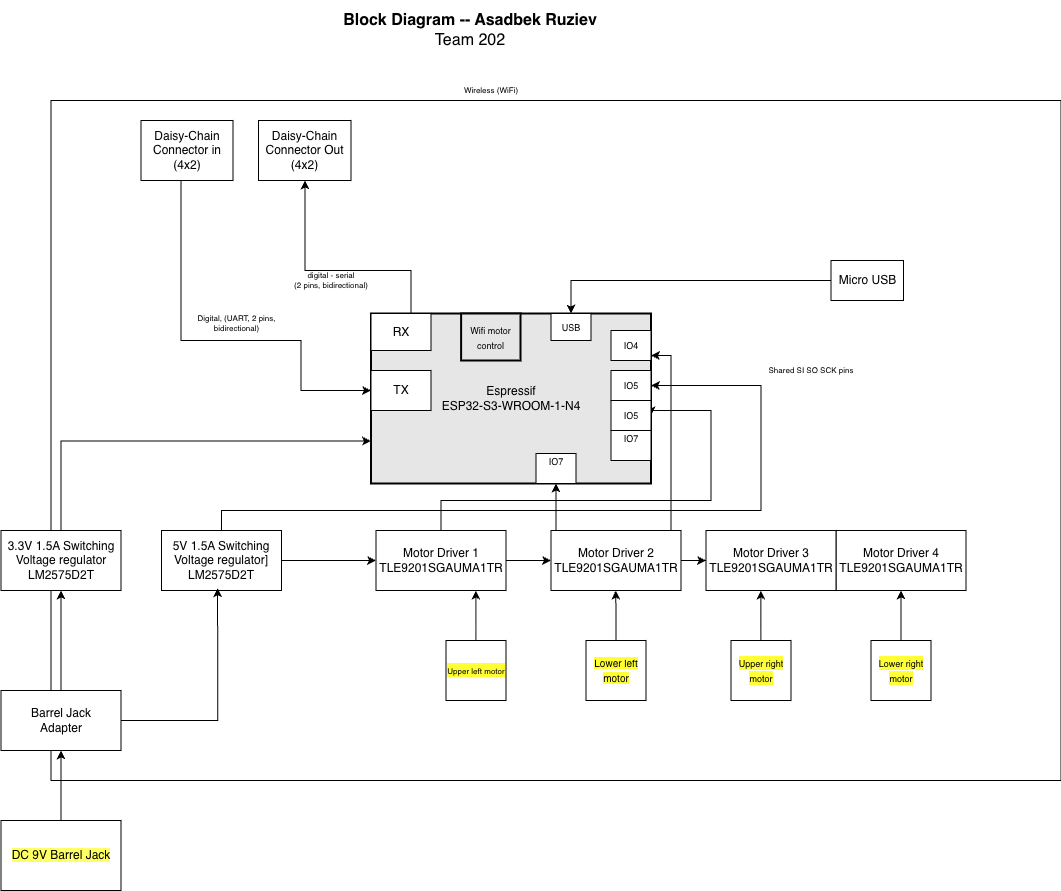

The diagram above was exported from draw.io. Its source (the exported page's mxGraphModel, read from the mxfile embedded in the PNG):
<mxGraphModel dx="3688.5" dy="880" grid="1" gridSize="10" guides="1" tooltips="1" connect="1" arrows="1" fold="1" page="1" pageScale="1.5" pageWidth="1169" pageHeight="827" background="#ffffff" math="0" shadow="0">
  <root>
    <mxCell id="0" style=";html=1;" />
    <mxCell id="1" parent="0" style=";html=1;" />
    <mxCell id="aC57QmPyYTqG6Asludqg-9" parent="1" style="rounded=0;whiteSpace=wrap;html=1;fontSize=16;fillColor=none;" value="" vertex="1">
      <mxGeometry height="680" width="1010" x="-110" y="350" as="geometry" />
    </mxCell>
    <mxCell id="9j5Bc3N9rgv02oG_bQQu-19" parent="1" style="rounded=0;whiteSpace=wrap;html=1;" value="&lt;div&gt;&lt;font style=&quot;font-size: 12px;&quot;&gt;Motor Driver 4&lt;/font&gt;&lt;/div&gt;&lt;div&gt;TLE9201SGAUMA1TR&lt;/div&gt;" vertex="1">
      <mxGeometry height="60" width="130" x="675" y="780" as="geometry" />
    </mxCell>
    <mxCell id="9j5Bc3N9rgv02oG_bQQu-26" edge="1" parent="1" source="TSXNeV2rgrH-Q75M7TN9-11" style="edgeStyle=orthogonalEdgeStyle;rounded=0;sketch=0;orthogonalLoop=1;jettySize=auto;html=1;entryX=0;entryY=0.5;entryDx=0;entryDy=0;startArrow=none;startFill=0;strokeWidth=1;exitX=0.25;exitY=1;exitDx=0;exitDy=0;" target="9j5Bc3N9rgv02oG_bQQu-29">
      <mxGeometry as="geometry">
        <Array as="points">
          <mxPoint x="20" y="410" />
          <mxPoint x="20" y="590" />
          <mxPoint x="140" y="590" />
          <mxPoint x="140" y="640" />
        </Array>
        <mxPoint x="120.5" y="580" as="sourcePoint" />
      </mxGeometry>
    </mxCell>
    <mxCell id="JOMnKlJys3NHe0t_5HwK-2" parent="1" style="text;html=1;strokeColor=none;fillColor=none;align=center;verticalAlign=middle;whiteSpace=wrap;rounded=0;fontSize=8;rotation=0;" value="&lt;div style=&quot;font-size: 8px&quot;&gt;Digital, (UART, 2 pins, bidirectional)&lt;/div&gt;" vertex="1">
      <mxGeometry height="20" width="90.5" x="30" y="563" as="geometry" />
    </mxCell>
    <mxCell id="nj5YcRtj3qlSJcSUXqGL-2" edge="1" parent="1" source="J8ns3n-xOa6iXa_PQh_Z-11" style="edgeStyle=orthogonalEdgeStyle;rounded=0;orthogonalLoop=1;jettySize=auto;html=1;entryX=0;entryY=0.75;entryDx=0;entryDy=0;" target="9j5Bc3N9rgv02oG_bQQu-6">
      <mxGeometry relative="1" as="geometry">
        <Array as="points">
          <mxPoint x="-100" y="691" />
        </Array>
      </mxGeometry>
    </mxCell>
    <mxCell id="J8ns3n-xOa6iXa_PQh_Z-11" parent="1" style="rounded=0;whiteSpace=wrap;html=1;" value="3.3V 1.5A Switching Voltage regulator&lt;div&gt;LM2575D2T&lt;/div&gt;" vertex="1">
      <mxGeometry height="60" width="120" x="-160" y="780" as="geometry" />
    </mxCell>
    <mxCell id="aC57QmPyYTqG6Asludqg-2" edge="1" parent="1" style="edgeStyle=orthogonalEdgeStyle;rounded=0;orthogonalLoop=1;jettySize=auto;html=1;fontSize=8;startArrow=classic;startFill=1;" value="&lt;div style=&quot;font-size: 8px;&quot;&gt;digital - serial&lt;br style=&quot;font-size: 8px;&quot;&gt;(UART, 2 pins)&lt;/div&gt;">
      <mxGeometry relative="1" x="-0.0013" y="-35" as="geometry">
        <mxPoint x="70" as="offset" />
        <mxPoint x="270.0025" y="620" as="sourcePoint" />
        <mxPoint x="249.97368421052624" y="673" as="targetPoint" />
      </mxGeometry>
    </mxCell>
    <mxCell id="aC57QmPyYTqG6Asludqg-8" parent="1" style="text;html=1;strokeColor=none;fillColor=none;align=center;verticalAlign=middle;whiteSpace=wrap;rounded=0;fontSize=16;" value="&lt;div style=&quot;font-size: 16px&quot;&gt;&lt;b style=&quot;font-size: 16px&quot;&gt;Block Diagram -- Asadbek Ruziev&lt;br&gt;&lt;/b&gt;&lt;/div&gt;&lt;div style=&quot;font-size: 16px&quot;&gt;Team 202&lt;br style=&quot;font-size: 16px&quot;&gt;&lt;/div&gt;" vertex="1">
      <mxGeometry height="60" width="660" x="-20" y="250" as="geometry" />
    </mxCell>
    <mxCell id="qvk3YT8bBgQgHgqkpW-t-4" parent="1" style="text;html=1;strokeColor=none;fillColor=none;align=center;verticalAlign=middle;whiteSpace=wrap;rounded=0;fontSize=8;rotation=0;" value="&lt;div style=&quot;font-size: 8px&quot;&gt;Wireless (WiFi)&lt;/div&gt;" vertex="1">
      <mxGeometry height="20" width="60" x="300.11" y="330" as="geometry" />
    </mxCell>
    <mxCell id="S8yp5X4-lJhxRksTFqpk-13" parent="1" style="text;html=1;strokeColor=none;fillColor=none;align=center;verticalAlign=middle;whiteSpace=wrap;rounded=0;fontSize=8;rotation=0;" value="&lt;div style=&quot;font-size: 8px&quot;&gt;Shared SI SO SCK pins&lt;/div&gt;" vertex="1">
      <mxGeometry height="20" width="100" x="600" y="610" as="geometry" />
    </mxCell>
    <mxCell id="9j5Bc3N9rgv02oG_bQQu-6" parent="1" style="rounded=0;whiteSpace=wrap;html=1;strokeWidth=2;fillColor=#E6E6E6;" value="&lt;div&gt;Espressif&lt;/div&gt;&lt;div&gt;ESP32-S3-WROOM-1-N4&lt;/div&gt;" vertex="1">
      <mxGeometry height="170" width="280" x="210" y="563" as="geometry" />
    </mxCell>
    <mxCell id="9j5Bc3N9rgv02oG_bQQu-5" parent="1" style="rounded=0;whiteSpace=wrap;html=1;strokeWidth=2;fillColor=#E6E6E6;" value="&lt;font style=&quot;font-size: 9px;&quot;&gt;Wifi motor control&lt;/font&gt;" vertex="1">
      <mxGeometry height="47" width="59.39" x="300.11" y="563" as="geometry" />
    </mxCell>
    <mxCell id="9j5Bc3N9rgv02oG_bQQu-29" parent="1" style="rounded=0;whiteSpace=wrap;html=1;" value="&lt;div&gt;TX&lt;/div&gt;" vertex="1">
      <mxGeometry height="40" width="60" x="210" y="620" as="geometry" />
    </mxCell>
    <mxCell id="TSXNeV2rgrH-Q75M7TN9-4" parent="1" style="rounded=0;whiteSpace=wrap;html=1;" value="&lt;span style=&quot;background-color: rgb(255, 255, 102);&quot;&gt;DC 9V Barrel Jack&lt;/span&gt;" vertex="1">
      <mxGeometry height="70" width="120" x="-160" y="1070" as="geometry" />
    </mxCell>
    <mxCell id="TSXNeV2rgrH-Q75M7TN9-7" edge="1" parent="1" source="TSXNeV2rgrH-Q75M7TN9-5" style="edgeStyle=orthogonalEdgeStyle;rounded=0;orthogonalLoop=1;jettySize=auto;html=1;entryX=0.5;entryY=1;entryDx=0;entryDy=0;exitX=0.5;exitY=0;exitDx=0;exitDy=0;" target="J8ns3n-xOa6iXa_PQh_Z-11">
      <mxGeometry relative="1" as="geometry">
        <mxPoint x="60" y="430" as="targetPoint" />
      </mxGeometry>
    </mxCell>
    <mxCell id="TSXNeV2rgrH-Q75M7TN9-5" parent="1" style="rounded=0;whiteSpace=wrap;html=1;" value="&lt;div&gt;Barrel Jack&lt;/div&gt;&lt;div&gt;Adapter&lt;br&gt;&lt;/div&gt;" vertex="1">
      <mxGeometry height="60" width="120" x="-160" y="940" as="geometry" />
    </mxCell>
    <mxCell id="TSXNeV2rgrH-Q75M7TN9-6" edge="1" parent="1" source="TSXNeV2rgrH-Q75M7TN9-4" style="edgeStyle=orthogonalEdgeStyle;rounded=0;orthogonalLoop=1;jettySize=auto;html=1;" target="TSXNeV2rgrH-Q75M7TN9-5">
      <mxGeometry relative="1" as="geometry" />
    </mxCell>
    <mxCell id="TSXNeV2rgrH-Q75M7TN9-16" edge="1" parent="1" source="TSXNeV2rgrH-Q75M7TN9-10" style="edgeStyle=orthogonalEdgeStyle;rounded=0;orthogonalLoop=1;jettySize=auto;html=1;entryX=0.5;entryY=1;entryDx=0;entryDy=0;" target="TSXNeV2rgrH-Q75M7TN9-14">
      <mxGeometry relative="1" as="geometry">
        <Array as="points">
          <mxPoint x="250" y="520" />
          <mxPoint x="144" y="520" />
          <mxPoint x="144" y="430" />
        </Array>
      </mxGeometry>
    </mxCell>
    <mxCell id="TSXNeV2rgrH-Q75M7TN9-10" parent="1" style="rounded=0;whiteSpace=wrap;html=1;" value="&lt;div&gt;RX&lt;/div&gt;" vertex="1">
      <mxGeometry height="37" width="60" x="210" y="563" as="geometry" />
    </mxCell>
    <mxCell id="TSXNeV2rgrH-Q75M7TN9-11" parent="1" style="rounded=0;whiteSpace=wrap;html=1;" value="&lt;div&gt;Daisy-Chain&lt;/div&gt;&lt;div&gt;Connector in (4x2)&lt;/div&gt;" vertex="1">
      <mxGeometry height="60" width="92" x="-20" y="370" as="geometry" />
    </mxCell>
    <mxCell id="TSXNeV2rgrH-Q75M7TN9-14" parent="1" style="rounded=0;whiteSpace=wrap;html=1;" value="Daisy-Chain&lt;div&gt;Connector Out (4x2)&lt;/div&gt;" vertex="1">
      <mxGeometry height="60" width="92.5" x="97.5" y="370" as="geometry" />
    </mxCell>
    <mxCell id="DnMhKPfeVmpsTOX65zAH-6" parent="1" style="text;html=1;strokeColor=none;fillColor=none;align=center;verticalAlign=middle;whiteSpace=wrap;rounded=0;fontSize=8;rotation=0;" value="&lt;div style=&quot;font-size: 8px&quot;&gt;digital - serial&lt;/div&gt;&lt;div style=&quot;font-size: 8px&quot;&gt;(2 pins, bidirectional)&lt;br&gt;&lt;/div&gt;" vertex="1">
      <mxGeometry height="20" width="80" x="130" y="520" as="geometry" />
    </mxCell>
    <mxCell id="DnMhKPfeVmpsTOX65zAH-16" edge="1" parent="1" source="DnMhKPfeVmpsTOX65zAH-14" style="edgeStyle=orthogonalEdgeStyle;rounded=0;orthogonalLoop=1;jettySize=auto;html=1;entryX=0.5;entryY=1;entryDx=0;entryDy=0;" target="9j5Bc3N9rgv02oG_bQQu-19">
      <mxGeometry relative="1" as="geometry" />
    </mxCell>
    <mxCell id="DnMhKPfeVmpsTOX65zAH-14" parent="1" style="whiteSpace=wrap;html=1;aspect=fixed;" value="&lt;span style=&quot;background-color: rgb(255, 255, 51);&quot;&gt;&lt;font style=&quot;font-size: 9px;&quot;&gt;Lower right motor&lt;/font&gt;&lt;/span&gt;" vertex="1">
      <mxGeometry height="60" width="60" x="710" y="890" as="geometry" />
    </mxCell>
    <mxCell id="DnMhKPfeVmpsTOX65zAH-15" parent="1" style="whiteSpace=wrap;html=1;aspect=fixed;" value="&lt;span style=&quot;background-color: rgb(255, 255, 51);&quot;&gt;&lt;font style=&quot;font-size: 9px;&quot;&gt;Upper right motor&lt;/font&gt;&lt;/span&gt;" vertex="1">
      <mxGeometry height="60" width="60" x="570" y="890" as="geometry" />
    </mxCell>
    <mxCell id="DnMhKPfeVmpsTOX65zAH-18" parent="1" style="rounded=0;whiteSpace=wrap;html=1;" value="&lt;font style=&quot;font-size: 9px;&quot;&gt;IO4&lt;/font&gt;" vertex="1">
      <mxGeometry height="30" width="40" x="450" y="580" as="geometry" />
    </mxCell>
    <mxCell id="-t9OXRiA35OOAcUsQF-3-4" edge="1" parent="1" source="-t9OXRiA35OOAcUsQF-3-2" style="edgeStyle=orthogonalEdgeStyle;rounded=0;orthogonalLoop=1;jettySize=auto;html=1;" target="-t9OXRiA35OOAcUsQF-3-3">
      <mxGeometry relative="1" as="geometry">
        <Array as="points">
          <mxPoint x="556" y="530" />
          <mxPoint x="410" y="530" />
        </Array>
      </mxGeometry>
    </mxCell>
    <mxCell id="-t9OXRiA35OOAcUsQF-3-2" parent="1" style="rounded=0;whiteSpace=wrap;html=1;" value="Micro USB" vertex="1">
      <mxGeometry height="40" width="72.5" x="670" y="510" as="geometry" />
    </mxCell>
    <mxCell id="-t9OXRiA35OOAcUsQF-3-3" parent="1" style="rounded=0;whiteSpace=wrap;html=1;" value="&lt;font style=&quot;font-size: 9px;&quot;&gt;USB&lt;/font&gt;" vertex="1">
      <mxGeometry height="27" width="40" x="390" y="563" as="geometry" />
    </mxCell>
    <mxCell id="RgX40ebrPkN6DR9iyWKT-8" edge="1" parent="1" source="-t9OXRiA35OOAcUsQF-3-7" style="edgeStyle=orthogonalEdgeStyle;rounded=0;orthogonalLoop=1;jettySize=auto;html=1;" target="RgX40ebrPkN6DR9iyWKT-5">
      <mxGeometry relative="1" as="geometry" />
    </mxCell>
    <mxCell id="-t9OXRiA35OOAcUsQF-3-7" parent="1" style="rounded=0;whiteSpace=wrap;html=1;" value="&lt;div&gt;&lt;font style=&quot;font-size: 12px;&quot;&gt;Motor Driver 3&lt;/font&gt;&lt;/div&gt;&lt;div&gt;TLE9201SGAUMA1TR&lt;/div&gt;" vertex="1">
      <mxGeometry height="60" width="130" x="545" y="780" as="geometry" />
    </mxCell>
    <mxCell id="-t9OXRiA35OOAcUsQF-3-10" parent="1" style="whiteSpace=wrap;html=1;aspect=fixed;" value="&lt;span style=&quot;background-color: rgb(255, 255, 51);&quot;&gt;&lt;font style=&quot;font-size: 8px;&quot;&gt;Upper left motor&lt;/font&gt;&lt;/span&gt;" vertex="1">
      <mxGeometry height="60" width="60" x="285" y="890" as="geometry" />
    </mxCell>
    <mxCell id="RgX40ebrPkN6DR9iyWKT-1" edge="1" parent="1" source="-t9OXRiA35OOAcUsQF-3-14" style="edgeStyle=orthogonalEdgeStyle;rounded=0;orthogonalLoop=1;jettySize=auto;html=1;" target="-t9OXRiA35OOAcUsQF-3-15">
      <mxGeometry relative="1" as="geometry" />
    </mxCell>
    <mxCell id="RgX40ebrPkN6DR9iyWKT-7" edge="1" parent="1" source="-t9OXRiA35OOAcUsQF-3-14" style="edgeStyle=orthogonalEdgeStyle;rounded=0;orthogonalLoop=1;jettySize=auto;html=1;entryX=1;entryY=0.5;entryDx=0;entryDy=0;" target="RgX40ebrPkN6DR9iyWKT-4">
      <mxGeometry relative="1" as="geometry">
        <Array as="points">
          <mxPoint x="280" y="750" />
          <mxPoint x="550" y="750" />
          <mxPoint x="550" y="660" />
          <mxPoint x="490" y="660" />
        </Array>
      </mxGeometry>
    </mxCell>
    <mxCell id="-t9OXRiA35OOAcUsQF-3-14" parent="1" style="rounded=0;whiteSpace=wrap;html=1;" value="&lt;div&gt;&lt;font style=&quot;font-size: 12px;&quot;&gt;Motor Driver 1&lt;/font&gt;&lt;/div&gt;&lt;div&gt;TLE9201SGAUMA1TR&lt;/div&gt;" vertex="1">
      <mxGeometry height="60" width="130" x="215" y="780" as="geometry" />
    </mxCell>
    <mxCell id="Fmi9aDPuyI-sL9f6uqIg-11" edge="1" parent="1" source="-t9OXRiA35OOAcUsQF-3-15" style="edgeStyle=orthogonalEdgeStyle;rounded=0;orthogonalLoop=1;jettySize=auto;html=1;" target="DnMhKPfeVmpsTOX65zAH-18">
      <mxGeometry relative="1" as="geometry">
        <Array as="points">
          <mxPoint x="510" y="605" />
        </Array>
      </mxGeometry>
    </mxCell>
    <mxCell id="RgX40ebrPkN6DR9iyWKT-2" edge="1" parent="1" source="-t9OXRiA35OOAcUsQF-3-15" style="edgeStyle=orthogonalEdgeStyle;rounded=0;orthogonalLoop=1;jettySize=auto;html=1;" target="-t9OXRiA35OOAcUsQF-3-7">
      <mxGeometry relative="1" as="geometry" />
    </mxCell>
    <mxCell id="-t9OXRiA35OOAcUsQF-3-15" parent="1" style="rounded=0;whiteSpace=wrap;html=1;" value="&lt;div&gt;&lt;font style=&quot;font-size: 12px;&quot;&gt;Motor Driver 2&lt;/font&gt;&lt;/div&gt;&lt;div&gt;TLE9201SGAUMA1TR&lt;/div&gt;" vertex="1">
      <mxGeometry height="60" width="130" x="390" y="780" as="geometry" />
    </mxCell>
    <mxCell id="Fmi9aDPuyI-sL9f6uqIg-8" edge="1" parent="1" source="-t9OXRiA35OOAcUsQF-3-11" style="edgeStyle=orthogonalEdgeStyle;rounded=0;orthogonalLoop=1;jettySize=auto;html=1;entryX=0.5;entryY=1;entryDx=0;entryDy=0;">
      <mxGeometry relative="1" as="geometry">
        <mxPoint x="454.76" y="930" as="sourcePoint" />
        <mxPoint x="454.76" y="840" as="targetPoint" />
      </mxGeometry>
    </mxCell>
    <mxCell id="Fmi9aDPuyI-sL9f6uqIg-14" edge="1" parent="1" style="edgeStyle=orthogonalEdgeStyle;rounded=0;orthogonalLoop=1;jettySize=auto;html=1;entryX=0.5;entryY=1;entryDx=0;entryDy=0;">
      <mxGeometry relative="1" as="geometry">
        <mxPoint x="599.87" y="890" as="sourcePoint" />
        <mxPoint x="599.87" y="840" as="targetPoint" />
      </mxGeometry>
    </mxCell>
    <mxCell id="Fmi9aDPuyI-sL9f6uqIg-15" edge="1" parent="1" style="edgeStyle=orthogonalEdgeStyle;rounded=0;orthogonalLoop=1;jettySize=auto;html=1;entryX=0.5;entryY=1;entryDx=0;entryDy=0;" target="-t9OXRiA35OOAcUsQF-3-11" value="">
      <mxGeometry relative="1" as="geometry">
        <mxPoint x="454.76" y="930" as="sourcePoint" />
        <mxPoint x="454.76" y="840" as="targetPoint" />
      </mxGeometry>
    </mxCell>
    <mxCell id="-t9OXRiA35OOAcUsQF-3-11" parent="1" style="whiteSpace=wrap;html=1;aspect=fixed;" value="&lt;font size=&quot;1&quot;&gt;&lt;span style=&quot;background-color: rgb(255, 255, 51);&quot;&gt;Lower left motor&lt;/span&gt;&lt;/font&gt;" vertex="1">
      <mxGeometry height="60" width="60" x="425" y="890" as="geometry" />
    </mxCell>
    <mxCell id="Fmi9aDPuyI-sL9f6uqIg-17" edge="1" parent="1" style="edgeStyle=orthogonalEdgeStyle;rounded=0;orthogonalLoop=1;jettySize=auto;html=1;entryX=0.5;entryY=1;entryDx=0;entryDy=0;">
      <mxGeometry relative="1" as="geometry">
        <mxPoint x="314.89" y="890" as="sourcePoint" />
        <mxPoint x="314.89" y="840" as="targetPoint" />
      </mxGeometry>
    </mxCell>
    <mxCell id="nj5YcRtj3qlSJcSUXqGL-1" edge="1" parent="1" source="Fmi9aDPuyI-sL9f6uqIg-18" style="edgeStyle=orthogonalEdgeStyle;rounded=0;orthogonalLoop=1;jettySize=auto;html=1;" target="-t9OXRiA35OOAcUsQF-3-14">
      <mxGeometry relative="1" as="geometry" />
    </mxCell>
    <mxCell id="RgX40ebrPkN6DR9iyWKT-6" edge="1" parent="1" source="Fmi9aDPuyI-sL9f6uqIg-18" style="edgeStyle=orthogonalEdgeStyle;rounded=0;orthogonalLoop=1;jettySize=auto;html=1;" target="RgX40ebrPkN6DR9iyWKT-3">
      <mxGeometry relative="1" as="geometry">
        <Array as="points">
          <mxPoint x="61" y="760" />
          <mxPoint x="600" y="760" />
          <mxPoint x="600" y="635" />
        </Array>
      </mxGeometry>
    </mxCell>
    <mxCell id="Fmi9aDPuyI-sL9f6uqIg-18" parent="1" style="rounded=0;whiteSpace=wrap;html=1;" value="5V 1.5A Switching Voltage regulator]&lt;div&gt;LM2575D2T&lt;/div&gt;" vertex="1">
      <mxGeometry height="60" width="120" x="0.5" y="780" as="geometry" />
    </mxCell>
    <mxCell id="Fmi9aDPuyI-sL9f6uqIg-19" edge="1" parent="1" source="TSXNeV2rgrH-Q75M7TN9-5" style="edgeStyle=orthogonalEdgeStyle;rounded=0;orthogonalLoop=1;jettySize=auto;html=1;entryX=0.239;entryY=0.995;entryDx=0;entryDy=0;entryPerimeter=0;">
      <mxGeometry relative="1" as="geometry">
        <mxPoint x="56.61000000000013" y="837.6000000000001" as="targetPoint" />
      </mxGeometry>
    </mxCell>
    <mxCell id="RgX40ebrPkN6DR9iyWKT-3" parent="1" style="rounded=0;whiteSpace=wrap;html=1;" value="&lt;font style=&quot;font-size: 9px;&quot;&gt;IO5&lt;/font&gt;" vertex="1">
      <mxGeometry height="30" width="40" x="450" y="620" as="geometry" />
    </mxCell>
    <mxCell id="RgX40ebrPkN6DR9iyWKT-4" parent="1" style="rounded=0;whiteSpace=wrap;html=1;" value="&lt;font style=&quot;font-size: 9px;&quot;&gt;IO5&lt;/font&gt;" vertex="1">
      <mxGeometry height="30" width="40" x="450" y="650" as="geometry" />
    </mxCell>
    <mxCell id="RgX40ebrPkN6DR9iyWKT-5" parent="1" style="rounded=0;whiteSpace=wrap;html=1;" value="&lt;font style=&quot;font-size: 9px;&quot;&gt;IO7&lt;/font&gt;&lt;div&gt;&lt;font style=&quot;font-size: 9px;&quot;&gt;&lt;br&gt;&lt;/font&gt;&lt;/div&gt;" vertex="1">
      <mxGeometry height="30" width="40" x="375" y="703" as="geometry" />
    </mxCell>
    <mxCell id="RgX40ebrPkN6DR9iyWKT-9" parent="1" style="rounded=0;whiteSpace=wrap;html=1;" value="&lt;font style=&quot;font-size: 9px;&quot;&gt;IO7&lt;/font&gt;&lt;div&gt;&lt;font style=&quot;font-size: 9px;&quot;&gt;&lt;br&gt;&lt;/font&gt;&lt;/div&gt;" vertex="1">
      <mxGeometry height="30" width="40" x="450" y="680" as="geometry" />
    </mxCell>
  </root>
</mxGraphModel>